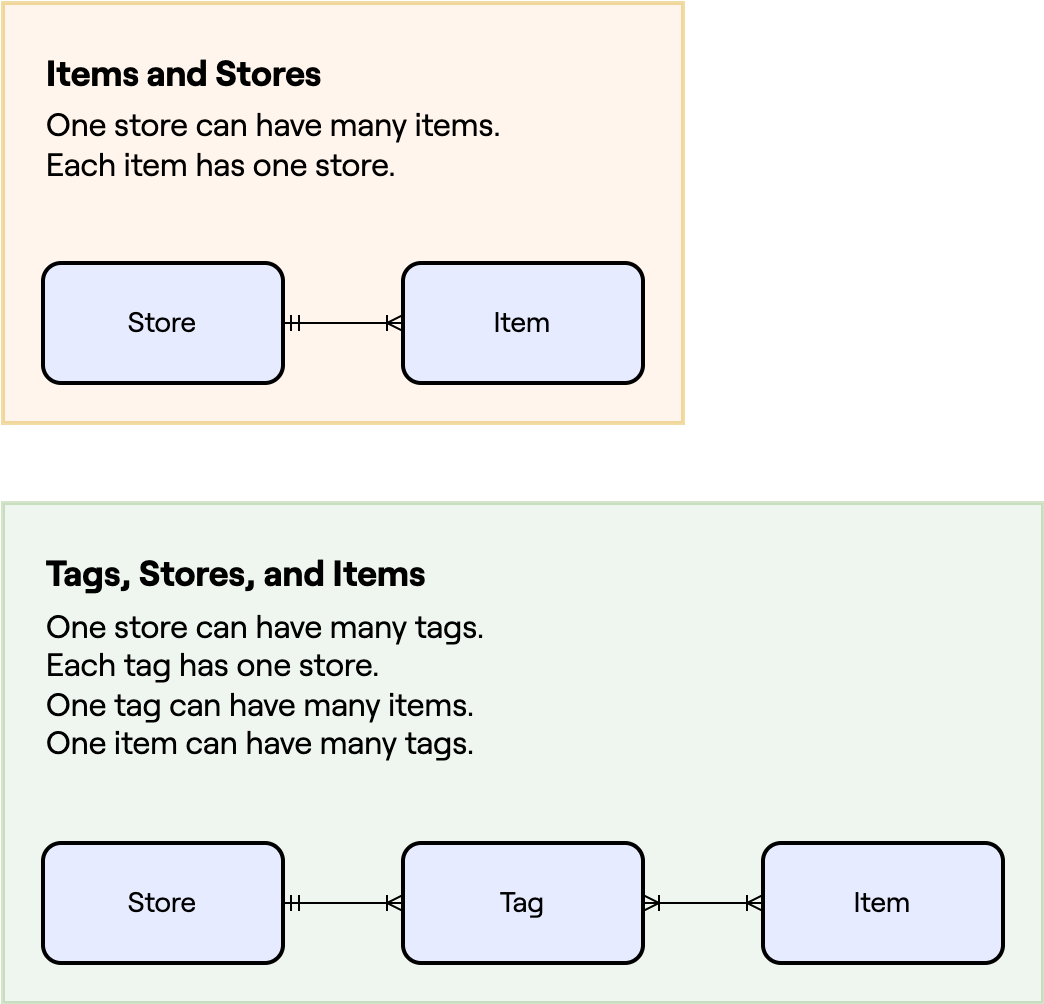

The diagram above was exported from draw.io. Its source (the exported page's mxGraphModel, read from the mxfile embedded in the PNG):
<mxGraphModel dx="824" dy="619" grid="1" gridSize="10" guides="1" tooltips="1" connect="1" arrows="1" fold="1" page="1" pageScale="1" pageWidth="1169" pageHeight="827" math="0" shadow="0">
  <root>
    <mxCell id="0" />
    <mxCell id="1" parent="0" />
    <mxCell id="15" value="" style="rounded=0;whiteSpace=wrap;html=1;fontFamily=Roobert;fontSize=16;strokeWidth=2;fillColor=#ffe6cc;glass=0;strokeColor=#d79b00;opacity=35;" vertex="1" parent="1">
      <mxGeometry x="200" y="110" width="340" height="210" as="geometry" />
    </mxCell>
    <mxCell id="14" value="" style="rounded=0;whiteSpace=wrap;html=1;fontFamily=Roobert;fontSize=16;strokeWidth=2;fillColor=#d5e8d4;glass=0;strokeColor=#82b366;opacity=35;" vertex="1" parent="1">
      <mxGeometry x="200" y="360" width="520" height="250" as="geometry" />
    </mxCell>
    <mxCell id="4" value="" style="edgeStyle=none;html=1;startArrow=ERoneToMany;startFill=0;endArrow=ERmandOne;endFill=0;fontFamily=Roobert;fontSize=14;" edge="1" parent="1" source="2" target="3">
      <mxGeometry relative="1" as="geometry" />
    </mxCell>
    <mxCell id="2" value="Item" style="rounded=1;whiteSpace=wrap;html=1;strokeWidth=2;fillColor=#E6EBFF;fontFamily=Roobert;fontSize=14;" vertex="1" parent="1">
      <mxGeometry x="400" y="240" width="120" height="60" as="geometry" />
    </mxCell>
    <mxCell id="3" value="Store" style="rounded=1;whiteSpace=wrap;html=1;strokeWidth=2;fillColor=#E6EBFF;fontFamily=Roobert;fontSize=14;" vertex="1" parent="1">
      <mxGeometry x="220" y="240" width="120" height="60" as="geometry" />
    </mxCell>
    <mxCell id="5" value="" style="html=1;startArrow=ERoneToMany;startFill=0;endArrow=ERmandOne;endFill=0;exitX=0;exitY=0.5;exitDx=0;exitDy=0;fontFamily=Roobert;fontSize=14;" edge="1" source="6" target="7" parent="1">
      <mxGeometry relative="1" as="geometry" />
    </mxCell>
    <mxCell id="8" style="html=1;exitX=1;exitY=0.5;exitDx=0;exitDy=0;startArrow=ERoneToMany;startFill=0;endArrow=ERoneToMany;endFill=0;fontFamily=Roobert;fontSize=14;entryX=0;entryY=0.5;entryDx=0;entryDy=0;" edge="1" parent="1" source="6" target="9">
      <mxGeometry relative="1" as="geometry">
        <mxPoint x="420" y="680" as="targetPoint" />
      </mxGeometry>
    </mxCell>
    <mxCell id="6" value="Tag" style="rounded=1;whiteSpace=wrap;html=1;strokeWidth=2;fillColor=#E6EBFF;fontFamily=Roobert;fontSize=14;" vertex="1" parent="1">
      <mxGeometry x="400" y="530" width="120" height="60" as="geometry" />
    </mxCell>
    <mxCell id="7" value="Store" style="rounded=1;whiteSpace=wrap;html=1;strokeWidth=2;fillColor=#E6EBFF;fontFamily=Roobert;fontSize=14;" vertex="1" parent="1">
      <mxGeometry x="220" y="530" width="120" height="60" as="geometry" />
    </mxCell>
    <mxCell id="9" value="Item" style="rounded=1;whiteSpace=wrap;html=1;strokeWidth=2;fillColor=#E6EBFF;fontFamily=Roobert;fontSize=14;" vertex="1" parent="1">
      <mxGeometry x="580" y="530" width="120" height="60" as="geometry" />
    </mxCell>
    <mxCell id="10" value="Items and Stores" style="text;html=1;align=left;verticalAlign=middle;resizable=0;points=[];autosize=1;strokeColor=none;fillColor=none;fontFamily=Roobert;fontSize=18;fontStyle=1" vertex="1" parent="1">
      <mxGeometry x="220" y="130" width="150" height="30" as="geometry" />
    </mxCell>
    <mxCell id="11" value="Tags, Stores, and Items" style="text;html=1;align=left;verticalAlign=middle;resizable=0;points=[];autosize=1;strokeColor=none;fillColor=none;fontFamily=Roobert;fontSize=18;fontStyle=1" vertex="1" parent="1">
      <mxGeometry x="220" y="380" width="210" height="30" as="geometry" />
    </mxCell>
    <mxCell id="12" value="One store can have many tags.&lt;br&gt;Each tag has one store.&lt;br style=&quot;font-size: 16px&quot;&gt;One tag can have many items.&lt;br style=&quot;font-size: 16px&quot;&gt;One item can have many tags." style="text;html=1;align=left;verticalAlign=middle;resizable=0;points=[];autosize=1;strokeColor=none;fillColor=none;fontSize=16;fontFamily=Roobert;" vertex="1" parent="1">
      <mxGeometry x="220" y="410" width="240" height="80" as="geometry" />
    </mxCell>
    <mxCell id="13" value="One store can have many items.&lt;br&gt;Each item has one store.&lt;br&gt;" style="text;html=1;align=left;verticalAlign=middle;resizable=0;points=[];autosize=1;strokeColor=none;fillColor=none;fontSize=16;fontFamily=Roobert;" vertex="1" parent="1">
      <mxGeometry x="220" y="160" width="240" height="40" as="geometry" />
    </mxCell>
  </root>
</mxGraphModel>